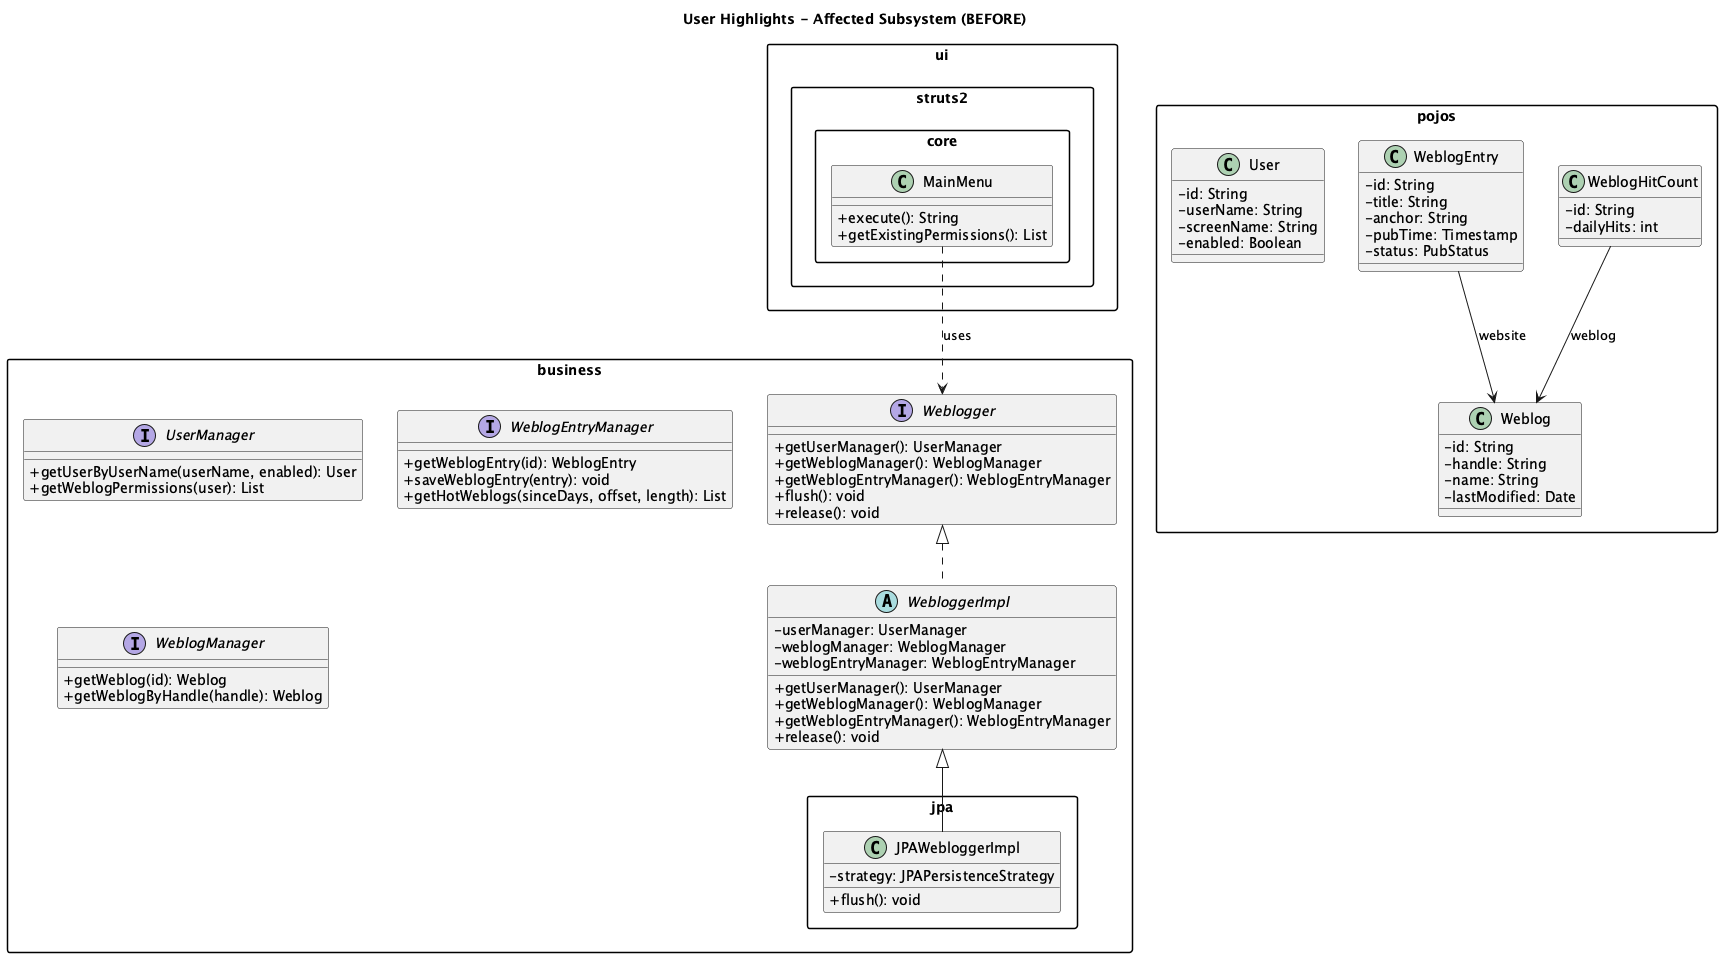

The diagram above was rendered by PlantUML. Its source (embedded in the PNG):
@startuml user_highlights_before
skinparam classAttributeIconSize 0
skinparam packageStyle rectangle
skinparam shadowing false

title User Highlights - Affected Subsystem (BEFORE)

package "business" {
  interface Weblogger {
    +getUserManager(): UserManager
    +getWeblogManager(): WeblogManager
    +getWeblogEntryManager(): WeblogEntryManager
    +flush(): void
    +release(): void
  }
  
  abstract class WebloggerImpl {
    -userManager: UserManager
    -weblogManager: WeblogManager
    -weblogEntryManager: WeblogEntryManager
    +getUserManager(): UserManager
    +getWeblogManager(): WeblogManager
    +getWeblogEntryManager(): WeblogEntryManager
    +release(): void
  }
  
  interface UserManager {
    +getUserByUserName(userName, enabled): User
    +getWeblogPermissions(user): List
  }
  
  interface WeblogEntryManager {
    +getWeblogEntry(id): WeblogEntry
    +saveWeblogEntry(entry): void
    +getHotWeblogs(sinceDays, offset, length): List
  }
  
  interface WeblogManager {
    +getWeblog(id): Weblog
    +getWeblogByHandle(handle): Weblog
  }
}

package "business.jpa" {
  class JPAWebloggerImpl {
    -strategy: JPAPersistenceStrategy
    +flush(): void
  }
}

package "pojos" {
  class User {
    -id: String
    -userName: String
    -screenName: String
    -enabled: Boolean
  }
  
  class Weblog {
    -id: String
    -handle: String
    -name: String
    -lastModified: Date
  }
  
  class WeblogEntry {
    -id: String
    -title: String
    -anchor: String
    -pubTime: Timestamp
    -status: PubStatus
  }
  
  class WeblogHitCount {
    -id: String
    -dailyHits: int
  }
}

package "ui.struts2.core" {
  class MainMenu {
    +execute(): String
    +getExistingPermissions(): List
  }
}

Weblogger <|.. WebloggerImpl
WebloggerImpl <|-- JPAWebloggerImpl

WeblogHitCount --> Weblog : weblog
WeblogEntry --> Weblog : website
MainMenu ..> Weblogger : uses

@enduml